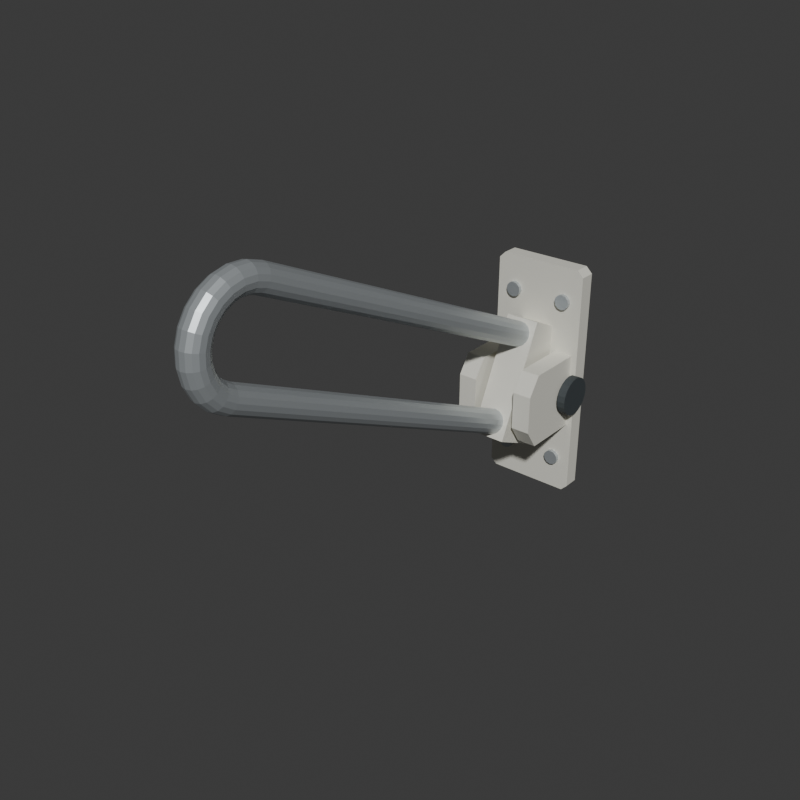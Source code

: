 # Source: source.blend  (saved by Blender 4.3.34; exported with 4.5.12 LTS)
import bpy
from mathutils import Matrix  # noqa: F401  (used for matrix-valued properties, if any)

bpy.ops.wm.read_factory_settings(use_empty=True)
scene = bpy.context.scene
scene.name = 'Scene'

# ---- collections
col_collection = bpy.data.collections.new('Collection'); scene.collection.children.link(col_collection)

# ---- materials (node trees are filled in below, after node groups)
mat_mountivory = bpy.data.materials.new('MountIvory')
mat_frame_silver = bpy.data.materials.new('Frame_Silver')
mat_pivotgraphite = bpy.data.materials.new('PivotGraphite')

# ---- material node trees
mat_mountivory.use_nodes = True; mat_mountivory.node_tree.nodes.clear()
_N = mat_mountivory.node_tree.nodes; _L = mat_mountivory.node_tree.links
n0 = _N.new('ShaderNodeBsdfPrincipled'); n0.name = 'Principled BSDF'; n0.location = (10, 300)
n0.inputs[0].default_value = (0.74, 0.73, 0.65, 1.0)
n0.inputs[2].default_value = 0.6
n1 = _N.new('ShaderNodeOutputMaterial'); n1.name = 'Material Output'; n1.location = (300, 300)
_L.new(n0.outputs[0], n1.inputs[0])
n1.is_active_output = True
mat_frame_silver.use_nodes = True; mat_frame_silver.node_tree.nodes.clear()
_N = mat_frame_silver.node_tree.nodes; _L = mat_frame_silver.node_tree.links
n0 = _N.new('ShaderNodeBsdfPrincipled'); n0.name = 'Principled BSDF'; n0.location = (10, 300)
n0.inputs[0].default_value = (0.53, 0.57, 0.59, 1.0)
n0.inputs[1].default_value = 0.6
n0.inputs[2].default_value = 0.4
n1 = _N.new('ShaderNodeOutputMaterial'); n1.name = 'Material Output'; n1.location = (300, 300)
_L.new(n0.outputs[0], n1.inputs[0])
n1.is_active_output = True
mat_pivotgraphite.use_nodes = True; mat_pivotgraphite.node_tree.nodes.clear()
_N = mat_pivotgraphite.node_tree.nodes; _L = mat_pivotgraphite.node_tree.links
n0 = _N.new('ShaderNodeBsdfPrincipled'); n0.name = 'Principled BSDF'; n0.location = (10, 300)
n0.inputs[0].default_value = (0.045, 0.055, 0.06, 1.0)
n0.inputs[2].default_value = 0.7
n1 = _N.new('ShaderNodeOutputMaterial'); n1.name = 'Material Output'; n1.location = (300, 300)
_L.new(n0.outputs[0], n1.inputs[0])
n1.is_active_output = True

# ---- world
world_world = bpy.data.worlds.new('World'); scene.world = world_world
world_world.use_nodes = True; world_world.node_tree.nodes.clear()
_N = world_world.node_tree.nodes; _L = world_world.node_tree.links
n0 = _N.new('ShaderNodeOutputWorld'); n0.name = 'World Output'; n0.location = (300, 300)
n1 = _N.new('ShaderNodeBackground'); n1.name = 'Background'; n1.location = (10, 300)
n1.inputs[0].default_value = (0.05088, 0.05088, 0.05088, 1.0)
_L.new(n1.outputs[0], n0.inputs[0])
n0.is_active_output = True
world_world.color = (0.05088, 0.05088, 0.05088)
world_world.sun_shadow_jitter_overblur = 0.0

# ---- meshes
me_wholewallanchorplatemesh = bpy.data.meshes.new('WholeWallAnchorPlateMesh')
me_wholewallanchorplatemesh.from_pydata([(-0.065, 0.3338, 0.0), (0.065, 0.3338, 0.0), (0.075, 0.3338, 0.01), (0.075, 0.3338, 0.37), (0.065, 0.3338, 0.38), (-0.065, 0.3338, 0.38), (-0.075, 0.3338, 0.37), (-0.075, 0.3338, 0.01), (-0.065, 0.3588, 0.0), (0.065, 0.3588, 0.0), (0.075, 0.3588, 0.01), (0.075, 0.3588, 0.37), (0.065, 0.3588, 0.38), (-0.065, 0.3588, 0.38), (-0.075, 0.3588, 0.37), (-0.075, 0.3588, 0.01)], [], [(7, 0, 1), (9, 8, 15), (7, 1, 2), (10, 9, 15), (7, 2, 3), (11, 10, 15), (7, 3, 4), (12, 11, 15), (7, 4, 5), (13, 12, 15), (5, 6, 7), (15, 14, 13), (0, 9, 1), (0, 8, 9), (1, 10, 2), (1, 9, 10), (2, 11, 3), (2, 10, 11), (3, 12, 4), (3, 11, 12), (4, 13, 5), (4, 12, 13), (5, 14, 6), (5, 13, 14), (6, 15, 7), (6, 14, 15), (7, 8, 0), (7, 15, 8)])
me_wholewallanchorplatemesh.materials.append(mat_mountivory)
me_wholewallanchorplatemesh.materials.append(mat_frame_silver)
me_wholewallanchorplatemesh.materials.append(mat_pivotgraphite)
me_wholewallanchorplatemesh.update()
me_fixedpivotcheek_1mesh = bpy.data.meshes.new('FixedPivotCheek-1Mesh')
me_fixedpivotcheek_1mesh.from_pydata([(-0.065, 0.3388, 0.12), (-0.065, 0.3388, 0.24), (-0.065, 0.2438, 0.24), (-0.065, 0.2238, 0.21), (-0.065, 0.2238, 0.15), (-0.065, 0.2438, 0.12), (-0.035, 0.3388, 0.12), (-0.035, 0.3388, 0.24), (-0.035, 0.2438, 0.24), (-0.035, 0.2238, 0.21), (-0.035, 0.2238, 0.15), (-0.035, 0.2438, 0.12)], [], [(5, 1, 0), (7, 11, 6), (5, 2, 1), (8, 11, 7), (5, 3, 2), (9, 11, 8), (3, 5, 4), (11, 9, 10), (0, 1, 7), (0, 7, 6), (1, 2, 8), (1, 8, 7), (2, 3, 9), (2, 9, 8), (3, 4, 10), (3, 10, 9), (4, 5, 11), (4, 11, 10), (5, 0, 6), (5, 6, 11)])
me_fixedpivotcheek_1mesh.materials.append(mat_mountivory)
me_fixedpivotcheek_1mesh.materials.append(mat_frame_silver)
me_fixedpivotcheek_1mesh.materials.append(mat_pivotgraphite)
me_fixedpivotcheek_1mesh.update()
me_fixedpivotcheek1mesh = bpy.data.meshes.new('FixedPivotCheek1Mesh')
me_fixedpivotcheek1mesh.from_pydata([(0.035, 0.3388, 0.12), (0.035, 0.3388, 0.24), (0.035, 0.2438, 0.24), (0.035, 0.2238, 0.21), (0.035, 0.2238, 0.15), (0.035, 0.2438, 0.12), (0.065, 0.3388, 0.12), (0.065, 0.3388, 0.24), (0.065, 0.2438, 0.24), (0.065, 0.2238, 0.21), (0.065, 0.2238, 0.15), (0.065, 0.2438, 0.12)], [], [(5, 1, 0), (7, 11, 6), (5, 2, 1), (8, 11, 7), (5, 3, 2), (9, 11, 8), (3, 5, 4), (11, 9, 10), (0, 1, 7), (0, 7, 6), (1, 2, 8), (1, 8, 7), (2, 3, 9), (2, 9, 8), (3, 4, 10), (3, 10, 9), (4, 5, 11), (4, 11, 10), (5, 0, 6), (5, 6, 11)])
me_fixedpivotcheek1mesh.materials.append(mat_mountivory)
me_fixedpivotcheek1mesh.materials.append(mat_frame_silver)
me_fixedpivotcheek1mesh.materials.append(mat_pivotgraphite)
me_fixedpivotcheek1mesh.update()
me_fixedraisedrootblockmesh = bpy.data.meshes.new('FixedRaisedRootBlockMesh')
me_fixedraisedrootblockmesh.from_pydata([(-0.027, 0.2112, 0.1277), (0.027, 0.2112, 0.1277), (-0.027, 0.2837, 0.0939), (0.027, 0.2837, 0.0939), (-0.027, 0.2915, 0.2999), (0.027, 0.2915, 0.2999), (-0.027, 0.364, 0.2661), (0.027, 0.364, 0.2661)], [], [(0, 2, 3), (0, 3, 1), (4, 5, 7), (4, 7, 6), (0, 1, 5), (0, 5, 4), (2, 6, 7), (2, 7, 3), (0, 4, 6), (0, 6, 2), (1, 3, 7), (1, 7, 5)])
me_fixedraisedrootblockmesh.materials.append(mat_mountivory)
me_fixedraisedrootblockmesh.materials.append(mat_frame_silver)
me_fixedraisedrootblockmesh.materials.append(mat_pivotgraphite)
me_fixedraisedrootblockmesh.update()
me_wholecontinuousreturngrabrailmesh = bpy.data.meshes.new('WholeContinuousReturnGrabRailMesh')
me_wholecontinuousreturngrabrailmesh.from_pydata([(0.0, 0.3166, 0.2827), (-0.007654, 0.3159, 0.2813), (-0.01414, 0.3141, 0.2774), (-0.01848, 0.3113, 0.2715), (-0.02, 0.3081, 0.2646), (-0.01848, 0.3049, 0.2576), (-0.01414, 0.3021, 0.2518), (-0.007654, 0.3003, 0.2478), (-2.449e-18, 0.2997, 0.2464), (0.007654, 0.3003, 0.2478), (0.01414, 0.3021, 0.2518), (0.01848, 0.3049, 0.2576), (0.02, 0.3081, 0.2646), (0.01848, 0.3113, 0.2715), (0.01414, 0.3141, 0.2774), (0.007654, 0.3159, 0.2813), (0.0, -0.2364, 0.5405), (-0.007654, -0.237, 0.5391), (-0.01414, -0.2388, 0.5352), (-0.01848, -0.2415, 0.5293), (-0.02, -0.2447, 0.5224), (-0.01848, -0.248, 0.5154), (-0.01414, -0.2507, 0.5095), (-0.007654, -0.2525, 0.5056), (-2.449e-18, -0.2531, 0.5042), (0.007654, -0.2525, 0.5056), (0.01414, -0.2507, 0.5095), (0.01848, -0.248, 0.5154), (0.02, -0.2447, 0.5224), (0.01848, -0.2415, 0.5293), (0.01414, -0.2388, 0.5352), (0.007654, -0.237, 0.5391), (0.0, -0.2587, 0.5476), (-0.007654, -0.259, 0.5461), (-0.01414, -0.2597, 0.5418), (-0.01848, -0.2608, 0.5354), (-0.02, -0.2622, 0.5279), (-0.01848, -0.2635, 0.5203), (-0.01414, -0.2646, 0.5139), (-0.007654, -0.2654, 0.5097), (-2.449e-18, -0.2656, 0.5082), (0.007654, -0.2654, 0.5097), (0.01414, -0.2646, 0.5139), (0.01848, -0.2635, 0.5203), (0.02, -0.2622, 0.5279), (0.01848, -0.2608, 0.5354), (0.01414, -0.2597, 0.5418), (0.007654, -0.259, 0.5461), (0.0, -0.2822, 0.5486), (-0.007654, -0.282, 0.5471), (-0.01414, -0.2817, 0.5428), (-0.01848, -0.2811, 0.5363), (-0.02, -0.2804, 0.5287), (-0.01848, -0.2798, 0.521), (-0.01414, -0.2792, 0.5146), (-0.007654, -0.2788, 0.5103), (-2.449e-18, -0.2787, 0.5087), (0.007654, -0.2788, 0.5103), (0.01414, -0.2792, 0.5146), (0.01848, -0.2798, 0.521), (0.02, -0.2804, 0.5287), (0.01848, -0.2811, 0.5363), (0.01414, -0.2817, 0.5428), (0.007654, -0.282, 0.5471), (0.0, -0.3051, 0.5435), (-0.007654, -0.3046, 0.5421), (-0.01414, -0.3031, 0.538), (-0.01848, -0.3009, 0.5319), (-0.02, -0.2983, 0.5247), (-0.01848, -0.2957, 0.5175), (-0.01414, -0.2934, 0.5114), (-0.007654, -0.2919, 0.5073), (-2.449e-18, -0.2914, 0.5059), (0.007654, -0.2919, 0.5073), (0.01414, -0.2934, 0.5114), (0.01848, -0.2957, 0.5175), (0.02, -0.2983, 0.5247), (0.01848, -0.3009, 0.5319), (0.01414, -0.3031, 0.538), (0.007654, -0.3046, 0.5421), (0.0, -0.3259, 0.5327), (-0.007654, -0.3251, 0.5314), (-0.01414, -0.3226, 0.5279), (-0.01848, -0.3189, 0.5225), (-0.02, -0.3145, 0.5163), (-0.01848, -0.3101, 0.51), (-0.01414, -0.3064, 0.5047), (-0.007654, -0.3039, 0.5011), (-2.449e-18, -0.303, 0.4999), (0.007654, -0.3039, 0.5011), (0.01414, -0.3064, 0.5047), (0.01848, -0.3101, 0.51), (0.02, -0.3145, 0.5163), (0.01848, -0.3189, 0.5225), (0.01414, -0.3226, 0.5279), (0.007654, -0.3251, 0.5314), (0.0, -0.3433, 0.5168), (-0.007654, -0.3421, 0.5158), (-0.01414, -0.3388, 0.513), (-0.01848, -0.3338, 0.5088), (-0.02, -0.328, 0.5039), (-0.01848, -0.3221, 0.499), (-0.01414, -0.3171, 0.4948), (-0.007654, -0.3138, 0.492), (-2.449e-18, -0.3126, 0.4911), (0.007654, -0.3138, 0.492), (0.01414, -0.3171, 0.4948), (0.01848, -0.3221, 0.499), (0.02, -0.328, 0.5039), (0.01848, -0.3338, 0.5088), (0.01414, -0.3388, 0.513), (0.007654, -0.3421, 0.5158), (0.0, -0.3559, 0.497), (-0.007654, -0.3545, 0.4963), (-0.01414, -0.3506, 0.4945), (-0.01848, -0.3447, 0.4917), (-0.02, -0.3378, 0.4885), (-0.01848, -0.3308, 0.4853), (-0.01414, -0.325, 0.4825), (-0.007654, -0.321, 0.4807), (-2.449e-18, -0.3196, 0.4801), (0.007654, -0.321, 0.4807), (0.01414, -0.325, 0.4825), (0.01848, -0.3308, 0.4853), (0.02, -0.3378, 0.4885), (0.01848, -0.3447, 0.4917), (0.01414, -0.3506, 0.4945), (0.007654, -0.3545, 0.4963), (0.0, -0.363, 0.4746), (-0.007654, -0.3615, 0.4743), (-0.01414, -0.3572, 0.4735), (-0.01848, -0.3508, 0.4724), (-0.02, -0.3433, 0.4711), (-0.01848, -0.3357, 0.4698), (-0.01414, -0.3293, 0.4686), (-0.007654, -0.3251, 0.4679), (-2.449e-18, -0.3236, 0.4676), (0.007654, -0.3251, 0.4679), (0.01414, -0.3293, 0.4686), (0.01848, -0.3357, 0.4698), (0.02, -0.3433, 0.4711), (0.01848, -0.3508, 0.4724), (0.01414, -0.3572, 0.4735), (0.007654, -0.3615, 0.4743), (0.0, -0.364, 0.4511), (-0.007654, -0.3625, 0.4512), (-0.01414, -0.3581, 0.4516), (-0.01848, -0.3517, 0.4522), (-0.02, -0.3441, 0.4528), (-0.01848, -0.3364, 0.4535), (-0.01414, -0.33, 0.4541), (-0.007654, -0.3257, 0.4544), (-2.449e-18, -0.3241, 0.4546), (0.007654, -0.3257, 0.4544), (0.01414, -0.33, 0.4541), (0.01848, -0.3364, 0.4535), (0.02, -0.3441, 0.4528), (0.01848, -0.3517, 0.4522), (0.01414, -0.3581, 0.4516), (0.007654, -0.3625, 0.4512), (0.0, -0.3589, 0.4281), (-0.007654, -0.3575, 0.4287), (-0.01414, -0.3534, 0.4301), (-0.01848, -0.3473, 0.4324), (-0.02, -0.3401, 0.435), (-0.01848, -0.3329, 0.4376), (-0.01414, -0.3268, 0.4398), (-0.007654, -0.3227, 0.4413), (-2.449e-18, -0.3213, 0.4418), (0.007654, -0.3227, 0.4413), (0.01414, -0.3268, 0.4398), (0.01848, -0.3329, 0.4376), (0.02, -0.3401, 0.435), (0.01848, -0.3473, 0.4324), (0.01414, -0.3534, 0.4301), (0.007654, -0.3575, 0.4287), (0.0, -0.3481, 0.4073), (-0.007654, -0.3468, 0.4082), (-0.01414, -0.3433, 0.4107), (-0.01848, -0.3379, 0.4144), (-0.02, -0.3317, 0.4188), (-0.01848, -0.3254, 0.4232), (-0.01414, -0.3201, 0.4269), (-0.007654, -0.3165, 0.4294), (-2.449e-18, -0.3153, 0.4302), (0.007654, -0.3165, 0.4294), (0.01414, -0.3201, 0.4269), (0.01848, -0.3254, 0.4232), (0.02, -0.3317, 0.4188), (0.01848, -0.3379, 0.4144), (0.01414, -0.3433, 0.4107), (0.007654, -0.3468, 0.4082), (0.0, -0.3322, 0.39), (-0.007654, -0.3312, 0.3912), (-0.01414, -0.3284, 0.3945), (-0.01848, -0.3242, 0.3994), (-0.02, -0.3193, 0.4053), (-0.01848, -0.3144, 0.4112), (-0.01414, -0.3102, 0.4161), (-0.007654, -0.3074, 0.4195), (-2.449e-18, -0.3065, 0.4206), (0.007654, -0.3074, 0.4195), (0.01414, -0.3102, 0.4161), (0.01848, -0.3144, 0.4112), (0.02, -0.3193, 0.4053), (0.01848, -0.3242, 0.3994), (0.01414, -0.3284, 0.3945), (0.007654, -0.3312, 0.3912), (0.0, -0.3124, 0.3774), (-0.007654, -0.3118, 0.3788), (-0.01414, -0.3099, 0.3827), (-0.01848, -0.3072, 0.3886), (-0.02, -0.3039, 0.3955), (-0.01848, -0.3006, 0.4024), (-0.01414, -0.2979, 0.4083), (-0.007654, -0.296, 0.4122), (-2.449e-18, -0.2954, 0.4136), (0.007654, -0.296, 0.4122), (0.01414, -0.2979, 0.4083), (0.01848, -0.3006, 0.4024), (0.02, -0.3039, 0.3955), (0.01848, -0.3072, 0.3886), (0.01414, -0.3099, 0.3827), (0.007654, -0.3118, 0.3788), (0.0, 0.2405, 0.1196), (-0.007654, 0.2411, 0.1209), (-0.01414, 0.243, 0.1249), (-0.01848, 0.2457, 0.1308), (-0.02, 0.2489, 0.1377), (-0.01848, 0.2522, 0.1446), (-0.01414, 0.2549, 0.1505), (-0.007654, 0.2567, 0.1544), (-2.449e-18, 0.2574, 0.1558), (0.007654, 0.2567, 0.1544), (0.01414, 0.2549, 0.1505), (0.01848, 0.2522, 0.1446), (0.02, 0.2489, 0.1377), (0.01848, 0.2457, 0.1308), (0.01414, 0.243, 0.1249), (0.007654, 0.2411, 0.1209), (0.0, 0.3081, 0.2646), (0.0, 0.2489, 0.1377)], [], [(0, 1, 17), (0, 17, 16), (1, 2, 18), (1, 18, 17), (2, 3, 19), (2, 19, 18), (3, 4, 20), (3, 20, 19), (4, 5, 21), (4, 21, 20), (5, 6, 22), (5, 22, 21), (6, 7, 23), (6, 23, 22), (7, 8, 24), (7, 24, 23), (8, 9, 25), (8, 25, 24), (9, 10, 26), (9, 26, 25), (10, 11, 27), (10, 27, 26), (11, 12, 28), (11, 28, 27), (12, 13, 29), (12, 29, 28), (13, 14, 30), (13, 30, 29), (14, 15, 31), (14, 31, 30), (15, 0, 16), (15, 16, 31), (16, 17, 33), (16, 33, 32), (17, 18, 34), (17, 34, 33), (18, 19, 35), (18, 35, 34), (19, 20, 36), (19, 36, 35), (20, 21, 37), (20, 37, 36), (21, 22, 38), (21, 38, 37), (22, 23, 39), (22, 39, 38), (23, 24, 40), (23, 40, 39), (24, 25, 41), (24, 41, 40), (25, 26, 42), (25, 42, 41), (26, 27, 43), (26, 43, 42), (27, 28, 44), (27, 44, 43), (28, 29, 45), (28, 45, 44), (29, 30, 46), (29, 46, 45), (30, 31, 47), (30, 47, 46), (31, 16, 32), (31, 32, 47), (32, 33, 49), (32, 49, 48), (33, 34, 50), (33, 50, 49), (34, 35, 51), (34, 51, 50), (35, 36, 52), (35, 52, 51), (36, 37, 53), (36, 53, 52), (37, 38, 54), (37, 54, 53), (38, 39, 55), (38, 55, 54), (39, 40, 56), (39, 56, 55), (40, 41, 57), (40, 57, 56), (41, 42, 58), (41, 58, 57), (42, 43, 59), (42, 59, 58), (43, 44, 60), (43, 60, 59), (44, 45, 61), (44, 61, 60), (45, 46, 62), (45, 62, 61), (46, 47, 63), (46, 63, 62), (47, 32, 48), (47, 48, 63), (48, 49, 65), (48, 65, 64), (49, 50, 66), (49, 66, 65), (50, 51, 67), (50, 67, 66), (51, 52, 68), (51, 68, 67), (52, 53, 69), (52, 69, 68), (53, 54, 70), (53, 70, 69), (54, 55, 71), (54, 71, 70), (55, 56, 72), (55, 72, 71), (56, 57, 73), (56, 73, 72), (57, 58, 74), (57, 74, 73), (58, 59, 75), (58, 75, 74), (59, 60, 76), (59, 76, 75), (60, 61, 77), (60, 77, 76), (61, 62, 78), (61, 78, 77), (62, 63, 79), (62, 79, 78), (63, 48, 64), (63, 64, 79), (64, 65, 81), (64, 81, 80), (65, 66, 82), (65, 82, 81), (66, 67, 83), (66, 83, 82), (67, 68, 84), (67, 84, 83), (68, 69, 85), (68, 85, 84), (69, 70, 86), (69, 86, 85), (70, 71, 87), (70, 87, 86), (71, 72, 88), (71, 88, 87), (72, 73, 89), (72, 89, 88), (73, 74, 90), (73, 90, 89), (74, 75, 91), (74, 91, 90), (75, 76, 92), (75, 92, 91), (76, 77, 93), (76, 93, 92), (77, 78, 94), (77, 94, 93), (78, 79, 95), (78, 95, 94), (79, 64, 80), (79, 80, 95), (80, 81, 97), (80, 97, 96), (81, 82, 98), (81, 98, 97), (82, 83, 99), (82, 99, 98), (83, 84, 100), (83, 100, 99), (84, 85, 101), (84, 101, 100), (85, 86, 102), (85, 102, 101), (86, 87, 103), (86, 103, 102), (87, 88, 104), (87, 104, 103), (88, 89, 105), (88, 105, 104), (89, 90, 106), (89, 106, 105), (90, 91, 107), (90, 107, 106), (91, 92, 108), (91, 108, 107), (92, 93, 109), (92, 109, 108), (93, 94, 110), (93, 110, 109), (94, 95, 111), (94, 111, 110), (95, 80, 96), (95, 96, 111), (96, 97, 113), (96, 113, 112), (97, 98, 114), (97, 114, 113), (98, 99, 115), (98, 115, 114), (99, 100, 116), (99, 116, 115), (100, 101, 117), (100, 117, 116), (101, 102, 118), (101, 118, 117), (102, 103, 119), (102, 119, 118), (103, 104, 120), (103, 120, 119), (104, 105, 121), (104, 121, 120), (105, 106, 122), (105, 122, 121), (106, 107, 123), (106, 123, 122), (107, 108, 124), (107, 124, 123), (108, 109, 125), (108, 125, 124), (109, 110, 126), (109, 126, 125), (110, 111, 127), (110, 127, 126), (111, 96, 112), (111, 112, 127), (112, 113, 129), (112, 129, 128), (113, 114, 130), (113, 130, 129), (114, 115, 131), (114, 131, 130), (115, 116, 132), (115, 132, 131), (116, 117, 133), (116, 133, 132), (117, 118, 134), (117, 134, 133), (118, 119, 135), (118, 135, 134), (119, 120, 136), (119, 136, 135), (120, 121, 137), (120, 137, 136), (121, 122, 138), (121, 138, 137), (122, 123, 139), (122, 139, 138), (123, 124, 140), (123, 140, 139), (124, 125, 141), (124, 141, 140), (125, 126, 142), (125, 142, 141), (126, 127, 143), (126, 143, 142), (127, 112, 128), (127, 128, 143), (128, 129, 145), (128, 145, 144), (129, 130, 146), (129, 146, 145), (130, 131, 147), (130, 147, 146), (131, 132, 148), (131, 148, 147), (132, 133, 149), (132, 149, 148), (133, 134, 150), (133, 150, 149), (134, 135, 151), (134, 151, 150), (135, 136, 152), (135, 152, 151), (136, 137, 153), (136, 153, 152), (137, 138, 154), (137, 154, 153), (138, 139, 155), (138, 155, 154), (139, 140, 156), (139, 156, 155), (140, 141, 157), (140, 157, 156), (141, 142, 158), (141, 158, 157), (142, 143, 159), (142, 159, 158), (143, 128, 144), (143, 144, 159), (144, 145, 161), (144, 161, 160), (145, 146, 162), (145, 162, 161), (146, 147, 163), (146, 163, 162), (147, 148, 164), (147, 164, 163), (148, 149, 165), (148, 165, 164), (149, 150, 166), (149, 166, 165), (150, 151, 167), (150, 167, 166), (151, 152, 168), (151, 168, 167), (152, 153, 169), (152, 169, 168), (153, 154, 170), (153, 170, 169), (154, 155, 171), (154, 171, 170), (155, 156, 172), (155, 172, 171), (156, 157, 173), (156, 173, 172), (157, 158, 174), (157, 174, 173), (158, 159, 175), (158, 175, 174), (159, 144, 160), (159, 160, 175), (160, 161, 177), (160, 177, 176), (161, 162, 178), (161, 178, 177), (162, 163, 179), (162, 179, 178), (163, 164, 180), (163, 180, 179), (164, 165, 181), (164, 181, 180), (165, 166, 182), (165, 182, 181), (166, 167, 183), (166, 183, 182), (167, 168, 184), (167, 184, 183), (168, 169, 185), (168, 185, 184), (169, 170, 186), (169, 186, 185), (170, 171, 187), (170, 187, 186), (171, 172, 188), (171, 188, 187), (172, 173, 189), (172, 189, 188), (173, 174, 190), (173, 190, 189), (174, 175, 191), (174, 191, 190), (175, 160, 176), (175, 176, 191), (176, 177, 193), (176, 193, 192), (177, 178, 194), (177, 194, 193), (178, 179, 195), (178, 195, 194), (179, 180, 196), (179, 196, 195), (180, 181, 197), (180, 197, 196), (181, 182, 198), (181, 198, 197), (182, 183, 199), (182, 199, 198), (183, 184, 200), (183, 200, 199), (184, 185, 201), (184, 201, 200), (185, 186, 202), (185, 202, 201), (186, 187, 203), (186, 203, 202), (187, 188, 204), (187, 204, 203), (188, 189, 205), (188, 205, 204), (189, 190, 206), (189, 206, 205), (190, 191, 207), (190, 207, 206), (191, 176, 192), (191, 192, 207), (192, 193, 209), (192, 209, 208), (193, 194, 210), (193, 210, 209), (194, 195, 211), (194, 211, 210), (195, 196, 212), (195, 212, 211), (196, 197, 213), (196, 213, 212), (197, 198, 214), (197, 214, 213), (198, 199, 215), (198, 215, 214), (199, 200, 216), (199, 216, 215), (200, 201, 217), (200, 217, 216), (201, 202, 218), (201, 218, 217), (202, 203, 219), (202, 219, 218), (203, 204, 220), (203, 220, 219), (204, 205, 221), (204, 221, 220), (205, 206, 222), (205, 222, 221), (206, 207, 223), (206, 223, 222), (207, 192, 208), (207, 208, 223), (208, 209, 225), (208, 225, 224), (209, 210, 226), (209, 226, 225), (210, 211, 227), (210, 227, 226), (211, 212, 228), (211, 228, 227), (212, 213, 229), (212, 229, 228), (213, 214, 230), (213, 230, 229), (214, 215, 231), (214, 231, 230), (215, 216, 232), (215, 232, 231), (216, 217, 233), (216, 233, 232), (217, 218, 234), (217, 234, 233), (218, 219, 235), (218, 235, 234), (219, 220, 236), (219, 236, 235), (220, 221, 237), (220, 237, 236), (221, 222, 238), (221, 238, 237), (222, 223, 239), (222, 239, 238), (223, 208, 224), (223, 224, 239), (240, 1, 0), (240, 2, 1), (240, 3, 2), (240, 4, 3), (240, 5, 4), (240, 6, 5), (240, 7, 6), (240, 8, 7), (240, 9, 8), (240, 10, 9), (240, 11, 10), (240, 12, 11), (240, 13, 12), (240, 14, 13), (240, 15, 14), (240, 0, 15), (241, 224, 225), (241, 225, 226), (241, 226, 227), (241, 227, 228), (241, 228, 229), (241, 229, 230), (241, 230, 231), (241, 231, 232), (241, 232, 233), (241, 233, 234), (241, 234, 235), (241, 235, 236), (241, 236, 237), (241, 237, 238), (241, 238, 239), (241, 239, 224)])
me_wholecontinuousreturngrabrailmesh.polygons.foreach_set('material_index', [1, 1, 1, 1, 1, 1, 1, 1, 1, 1, 1, 1, 1, 1, 1, 1, 1, 1, 1, 1, 1, 1, 1, 1, 1, 1, 1, 1, 1, 1, 1, 1, 1, 1, 1, 1, 1, 1, 1, 1, 1, 1, 1, 1, 1, 1, 1, 1, 1, 1, 1, 1, 1, 1, 1, 1, 1, 1, 1, 1, 1, 1, 1, 1, 1, 1, 1, 1, 1, 1, 1, 1, 1, 1, 1, 1, 1, 1, 1, 1, 1, 1, 1, 1, 1, 1, 1, 1, 1, 1, 1, 1, 1, 1, 1, 1, 1, 1, 1, 1, 1, 1, 1, 1, 1, 1, 1, 1, 1, 1, 1, 1, 1, 1, 1, 1, 1, 1, 1, 1, 1, 1, 1, 1, 1, 1, 1, 1, 1, 1, 1, 1, 1, 1, 1, 1, 1, 1, 1, 1, 1, 1, 1, 1, 1, 1, 1, 1, 1, 1, 1, 1, 1, 1, 1, 1, 1, 1, 1, 1, 1, 1, 1, 1, 1, 1, 1, 1, 1, 1, 1, 1, 1, 1, 1, 1, 1, 1, 1, 1, 1, 1, 1, 1, 1, 1, 1, 1, 1, 1, 1, 1, 1, 1, 1, 1, 1, 1, 1, 1, 1, 1, 1, 1, 1, 1, 1, 1, 1, 1, 1, 1, 1, 1, 1, 1, 1, 1, 1, 1, 1, 1, 1, 1, 1, 1, 1, 1, 1, 1, 1, 1, 1, 1, 1, 1, 1, 1, 1, 1, 1, 1, 1, 1, 1, 1, 1, 1, 1, 1, 1, 1, 1, 1, 1, 1, 1, 1, 1, 1, 1, 1, 1, 1, 1, 1, 1, 1, 1, 1, 1, 1, 1, 1, 1, 1, 1, 1, 1, 1, 1, 1, 1, 1, 1, 1, 1, 1, 1, 1, 1, 1, 1, 1, 1, 1, 1, 1, 1, 1, 1, 1, 1, 1, 1, 1, 1, 1, 1, 1, 1, 1, 1, 1, 1, 1, 1, 1, 1, 1, 1, 1, 1, 1, 1, 1, 1, 1, 1, 1, 1, 1, 1, 1, 1, 1, 1, 1, 1, 1, 1, 1, 1, 1, 1, 1, 1, 1, 1, 1, 1, 1, 1, 1, 1, 1, 1, 1, 1, 1, 1, 1, 1, 1, 1, 1, 1, 1, 1, 1, 1, 1, 1, 1, 1, 1, 1, 1, 1, 1, 1, 1, 1, 1, 1, 1, 1, 1, 1, 1, 1, 1, 1, 1, 1, 1, 1, 1, 1, 1, 1, 1, 1, 1, 1, 1, 1, 1, 1, 1, 1, 1, 1, 1, 1, 1, 1, 1, 1, 1, 1, 1, 1, 1, 1, 1, 1, 1, 1, 1, 1, 1, 1, 1, 1, 1, 1, 1, 1, 1, 1, 1, 1, 1, 1, 1, 1, 1, 1, 1, 1, 1, 1, 1, 1, 1, 1, 1, 1, 1, 1, 1, 1, 1, 1, 1, 1, 1, 1, 1, 1, 1, 1, 1, 1, 1, 1, 1, 1, 1])
me_wholecontinuousreturngrabrailmesh.materials.append(mat_mountivory)
me_wholecontinuousreturngrabrailmesh.materials.append(mat_frame_silver)
me_wholecontinuousreturngrabrailmesh.materials.append(mat_pivotgraphite)
me_wholecontinuousreturngrabrailmesh.update()
me_fixedcrosswisepivotpinmesh = bpy.data.meshes.new('FixedCrosswisePivotPinMesh')
me_fixedcrosswisepivotpinmesh.from_pydata([(-0.079, 0.3238, 0.202), (-0.079, 0.317, 0.2009), (-0.079, 0.3109, 0.1978), (-0.079, 0.306, 0.1929), (-0.079, 0.3029, 0.1868), (-0.079, 0.3018, 0.18), (-0.079, 0.3029, 0.1732), (-0.079, 0.306, 0.1671), (-0.079, 0.3109, 0.1622), (-0.079, 0.317, 0.1591), (-0.079, 0.3238, 0.158), (-0.079, 0.3306, 0.1591), (-0.079, 0.3368, 0.1622), (-0.079, 0.3416, 0.1671), (-0.079, 0.3448, 0.1732), (-0.079, 0.3458, 0.18), (-0.079, 0.3448, 0.1868), (-0.079, 0.3416, 0.1929), (-0.079, 0.3368, 0.1978), (-0.079, 0.3306, 0.2009), (0.079, 0.3238, 0.202), (0.079, 0.317, 0.2009), (0.079, 0.3109, 0.1978), (0.079, 0.306, 0.1929), (0.079, 0.3029, 0.1868), (0.079, 0.3018, 0.18), (0.079, 0.3029, 0.1732), (0.079, 0.306, 0.1671), (0.079, 0.3109, 0.1622), (0.079, 0.317, 0.1591), (0.079, 0.3238, 0.158), (0.079, 0.3306, 0.1591), (0.079, 0.3368, 0.1622), (0.079, 0.3416, 0.1671), (0.079, 0.3448, 0.1732), (0.079, 0.3458, 0.18), (0.079, 0.3448, 0.1868), (0.079, 0.3416, 0.1929), (0.079, 0.3368, 0.1978), (0.079, 0.3306, 0.2009), (-0.079, 0.3238, 0.18), (0.079, 0.3238, 0.18)], [], [(0, 1, 21), (0, 21, 20), (1, 2, 22), (1, 22, 21), (2, 3, 23), (2, 23, 22), (3, 4, 24), (3, 24, 23), (4, 5, 25), (4, 25, 24), (5, 6, 26), (5, 26, 25), (6, 7, 27), (6, 27, 26), (7, 8, 28), (7, 28, 27), (8, 9, 29), (8, 29, 28), (9, 10, 30), (9, 30, 29), (10, 11, 31), (10, 31, 30), (11, 12, 32), (11, 32, 31), (12, 13, 33), (12, 33, 32), (13, 14, 34), (13, 34, 33), (14, 15, 35), (14, 35, 34), (15, 16, 36), (15, 36, 35), (16, 17, 37), (16, 37, 36), (17, 18, 38), (17, 38, 37), (18, 19, 39), (18, 39, 38), (19, 0, 20), (19, 20, 39), (40, 1, 0), (40, 2, 1), (40, 3, 2), (40, 4, 3), (40, 5, 4), (40, 6, 5), (40, 7, 6), (40, 8, 7), (40, 9, 8), (40, 10, 9), (40, 11, 10), (40, 12, 11), (40, 13, 12), (40, 14, 13), (40, 15, 14), (40, 16, 15), (40, 17, 16), (40, 18, 17), (40, 19, 18), (40, 0, 19), (41, 20, 21), (41, 21, 22), (41, 22, 23), (41, 23, 24), (41, 24, 25), (41, 25, 26), (41, 26, 27), (41, 27, 28), (41, 28, 29), (41, 29, 30), (41, 30, 31), (41, 31, 32), (41, 32, 33), (41, 33, 34), (41, 34, 35), (41, 35, 36), (41, 36, 37), (41, 37, 38), (41, 38, 39), (41, 39, 20)])
me_fixedcrosswisepivotpinmesh.polygons.foreach_set('material_index', [2, 2, 2, 2, 2, 2, 2, 2, 2, 2, 2, 2, 2, 2, 2, 2, 2, 2, 2, 2, 2, 2, 2, 2, 2, 2, 2, 2, 2, 2, 2, 2, 2, 2, 2, 2, 2, 2, 2, 2, 2, 2, 2, 2, 2, 2, 2, 2, 2, 2, 2, 2, 2, 2, 2, 2, 2, 2, 2, 2, 2, 2, 2, 2, 2, 2, 2, 2, 2, 2, 2, 2, 2, 2, 2, 2, 2, 2, 2, 2])
me_fixedcrosswisepivotpinmesh.materials.append(mat_mountivory)
me_fixedcrosswisepivotpinmesh.materials.append(mat_frame_silver)
me_fixedcrosswisepivotpinmesh.materials.append(mat_pivotgraphite)
me_fixedcrosswisepivotpinmesh.update()
me_opaquepivotend_1mesh = bpy.data.meshes.new('OpaquePivotEnd-1Mesh')
me_opaquepivotend_1mesh.from_pydata([(-0.07, 0.3238, 0.149), (-0.07, 0.3143, 0.1505), (-0.07, 0.3056, 0.1549), (-0.07, 0.2988, 0.1618), (-0.07, 0.2944, 0.1704), (-0.07, 0.2928, 0.18), (-0.07, 0.2944, 0.1896), (-0.07, 0.2988, 0.1982), (-0.07, 0.3056, 0.2051), (-0.07, 0.3143, 0.2095), (-0.07, 0.3238, 0.211), (-0.07, 0.3334, 0.2095), (-0.07, 0.3421, 0.2051), (-0.07, 0.3489, 0.1982), (-0.07, 0.3533, 0.1896), (-0.07, 0.3548, 0.18), (-0.07, 0.3533, 0.1704), (-0.07, 0.3489, 0.1618), (-0.07, 0.3421, 0.1549), (-0.07, 0.3334, 0.1505), (-0.083, 0.3238, 0.149), (-0.083, 0.3143, 0.1505), (-0.083, 0.3056, 0.1549), (-0.083, 0.2988, 0.1618), (-0.083, 0.2944, 0.1704), (-0.083, 0.2928, 0.18), (-0.083, 0.2944, 0.1896), (-0.083, 0.2988, 0.1982), (-0.083, 0.3056, 0.2051), (-0.083, 0.3143, 0.2095), (-0.083, 0.3238, 0.211), (-0.083, 0.3334, 0.2095), (-0.083, 0.3421, 0.2051), (-0.083, 0.3489, 0.1982), (-0.083, 0.3533, 0.1896), (-0.083, 0.3548, 0.18), (-0.083, 0.3533, 0.1704), (-0.083, 0.3489, 0.1618), (-0.083, 0.3421, 0.1549), (-0.083, 0.3334, 0.1505), (-0.07, 0.3238, 0.18), (-0.083, 0.3238, 0.18)], [], [(0, 1, 21), (0, 21, 20), (1, 2, 22), (1, 22, 21), (2, 3, 23), (2, 23, 22), (3, 4, 24), (3, 24, 23), (4, 5, 25), (4, 25, 24), (5, 6, 26), (5, 26, 25), (6, 7, 27), (6, 27, 26), (7, 8, 28), (7, 28, 27), (8, 9, 29), (8, 29, 28), (9, 10, 30), (9, 30, 29), (10, 11, 31), (10, 31, 30), (11, 12, 32), (11, 32, 31), (12, 13, 33), (12, 33, 32), (13, 14, 34), (13, 34, 33), (14, 15, 35), (14, 35, 34), (15, 16, 36), (15, 36, 35), (16, 17, 37), (16, 37, 36), (17, 18, 38), (17, 38, 37), (18, 19, 39), (18, 39, 38), (19, 0, 20), (19, 20, 39), (40, 1, 0), (40, 2, 1), (40, 3, 2), (40, 4, 3), (40, 5, 4), (40, 6, 5), (40, 7, 6), (40, 8, 7), (40, 9, 8), (40, 10, 9), (40, 11, 10), (40, 12, 11), (40, 13, 12), (40, 14, 13), (40, 15, 14), (40, 16, 15), (40, 17, 16), (40, 18, 17), (40, 19, 18), (40, 0, 19), (41, 20, 21), (41, 21, 22), (41, 22, 23), (41, 23, 24), (41, 24, 25), (41, 25, 26), (41, 26, 27), (41, 27, 28), (41, 28, 29), (41, 29, 30), (41, 30, 31), (41, 31, 32), (41, 32, 33), (41, 33, 34), (41, 34, 35), (41, 35, 36), (41, 36, 37), (41, 37, 38), (41, 38, 39), (41, 39, 20)])
me_opaquepivotend_1mesh.polygons.foreach_set('material_index', [2, 2, 2, 2, 2, 2, 2, 2, 2, 2, 2, 2, 2, 2, 2, 2, 2, 2, 2, 2, 2, 2, 2, 2, 2, 2, 2, 2, 2, 2, 2, 2, 2, 2, 2, 2, 2, 2, 2, 2, 2, 2, 2, 2, 2, 2, 2, 2, 2, 2, 2, 2, 2, 2, 2, 2, 2, 2, 2, 2, 2, 2, 2, 2, 2, 2, 2, 2, 2, 2, 2, 2, 2, 2, 2, 2, 2, 2, 2, 2])
me_opaquepivotend_1mesh.materials.append(mat_mountivory)
me_opaquepivotend_1mesh.materials.append(mat_frame_silver)
me_opaquepivotend_1mesh.materials.append(mat_pivotgraphite)
me_opaquepivotend_1mesh.update()
me_opaquewallfastener_10_055mesh = bpy.data.meshes.new('OpaqueWallFastener-10.055Mesh')
me_opaquewallfastener_10_055mesh.from_pydata([(-0.044, 0.3278, 0.043), (-0.05, 0.3278, 0.04461), (-0.05439, 0.3278, 0.049), (-0.056, 0.3278, 0.055), (-0.05439, 0.3278, 0.061), (-0.05, 0.3278, 0.06539), (-0.044, 0.3278, 0.067), (-0.038, 0.3278, 0.06539), (-0.03361, 0.3278, 0.061), (-0.032, 0.3278, 0.055), (-0.03361, 0.3278, 0.049), (-0.038, 0.3278, 0.04461), (-0.044, 0.3388, 0.043), (-0.05, 0.3388, 0.04461), (-0.05439, 0.3388, 0.049), (-0.056, 0.3388, 0.055), (-0.05439, 0.3388, 0.061), (-0.05, 0.3388, 0.06539), (-0.044, 0.3388, 0.067), (-0.038, 0.3388, 0.06539), (-0.03361, 0.3388, 0.061), (-0.032, 0.3388, 0.055), (-0.03361, 0.3388, 0.049), (-0.038, 0.3388, 0.04461), (-0.044, 0.3278, 0.055), (-0.044, 0.3388, 0.055)], [], [(0, 1, 13), (0, 13, 12), (1, 2, 14), (1, 14, 13), (2, 3, 15), (2, 15, 14), (3, 4, 16), (3, 16, 15), (4, 5, 17), (4, 17, 16), (5, 6, 18), (5, 18, 17), (6, 7, 19), (6, 19, 18), (7, 8, 20), (7, 20, 19), (8, 9, 21), (8, 21, 20), (9, 10, 22), (9, 22, 21), (10, 11, 23), (10, 23, 22), (11, 0, 12), (11, 12, 23), (24, 1, 0), (24, 2, 1), (24, 3, 2), (24, 4, 3), (24, 5, 4), (24, 6, 5), (24, 7, 6), (24, 8, 7), (24, 9, 8), (24, 10, 9), (24, 11, 10), (24, 0, 11), (25, 12, 13), (25, 13, 14), (25, 14, 15), (25, 15, 16), (25, 16, 17), (25, 17, 18), (25, 18, 19), (25, 19, 20), (25, 20, 21), (25, 21, 22), (25, 22, 23), (25, 23, 12)])
me_opaquewallfastener_10_055mesh.polygons.foreach_set('material_index', [1, 1, 1, 1, 1, 1, 1, 1, 1, 1, 1, 1, 1, 1, 1, 1, 1, 1, 1, 1, 1, 1, 1, 1, 1, 1, 1, 1, 1, 1, 1, 1, 1, 1, 1, 1, 1, 1, 1, 1, 1, 1, 1, 1, 1, 1, 1, 1])
me_opaquewallfastener_10_055mesh.materials.append(mat_mountivory)
me_opaquewallfastener_10_055mesh.materials.append(mat_frame_silver)
me_opaquewallfastener_10_055mesh.materials.append(mat_pivotgraphite)
me_opaquewallfastener_10_055mesh.update()
me_opaquewallfastener_10_325mesh = bpy.data.meshes.new('OpaqueWallFastener-10.325Mesh')
me_opaquewallfastener_10_325mesh.from_pydata([(-0.044, 0.3278, 0.313), (-0.05, 0.3278, 0.3146), (-0.05439, 0.3278, 0.319), (-0.056, 0.3278, 0.325), (-0.05439, 0.3278, 0.331), (-0.05, 0.3278, 0.3354), (-0.044, 0.3278, 0.337), (-0.038, 0.3278, 0.3354), (-0.03361, 0.3278, 0.331), (-0.032, 0.3278, 0.325), (-0.03361, 0.3278, 0.319), (-0.038, 0.3278, 0.3146), (-0.044, 0.3388, 0.313), (-0.05, 0.3388, 0.3146), (-0.05439, 0.3388, 0.319), (-0.056, 0.3388, 0.325), (-0.05439, 0.3388, 0.331), (-0.05, 0.3388, 0.3354), (-0.044, 0.3388, 0.337), (-0.038, 0.3388, 0.3354), (-0.03361, 0.3388, 0.331), (-0.032, 0.3388, 0.325), (-0.03361, 0.3388, 0.319), (-0.038, 0.3388, 0.3146), (-0.044, 0.3278, 0.325), (-0.044, 0.3388, 0.325)], [], [(0, 1, 13), (0, 13, 12), (1, 2, 14), (1, 14, 13), (2, 3, 15), (2, 15, 14), (3, 4, 16), (3, 16, 15), (4, 5, 17), (4, 17, 16), (5, 6, 18), (5, 18, 17), (6, 7, 19), (6, 19, 18), (7, 8, 20), (7, 20, 19), (8, 9, 21), (8, 21, 20), (9, 10, 22), (9, 22, 21), (10, 11, 23), (10, 23, 22), (11, 0, 12), (11, 12, 23), (24, 1, 0), (24, 2, 1), (24, 3, 2), (24, 4, 3), (24, 5, 4), (24, 6, 5), (24, 7, 6), (24, 8, 7), (24, 9, 8), (24, 10, 9), (24, 11, 10), (24, 0, 11), (25, 12, 13), (25, 13, 14), (25, 14, 15), (25, 15, 16), (25, 16, 17), (25, 17, 18), (25, 18, 19), (25, 19, 20), (25, 20, 21), (25, 21, 22), (25, 22, 23), (25, 23, 12)])
me_opaquewallfastener_10_325mesh.polygons.foreach_set('material_index', [1, 1, 1, 1, 1, 1, 1, 1, 1, 1, 1, 1, 1, 1, 1, 1, 1, 1, 1, 1, 1, 1, 1, 1, 1, 1, 1, 1, 1, 1, 1, 1, 1, 1, 1, 1, 1, 1, 1, 1, 1, 1, 1, 1, 1, 1, 1, 1])
me_opaquewallfastener_10_325mesh.materials.append(mat_mountivory)
me_opaquewallfastener_10_325mesh.materials.append(mat_frame_silver)
me_opaquewallfastener_10_325mesh.materials.append(mat_pivotgraphite)
me_opaquewallfastener_10_325mesh.update()
me_opaquepivotend1mesh = bpy.data.meshes.new('OpaquePivotEnd1Mesh')
me_opaquepivotend1mesh.from_pydata([(0.07, 0.3238, 0.211), (0.07, 0.3143, 0.2095), (0.07, 0.3056, 0.2051), (0.07, 0.2988, 0.1982), (0.07, 0.2944, 0.1896), (0.07, 0.2928, 0.18), (0.07, 0.2944, 0.1704), (0.07, 0.2988, 0.1618), (0.07, 0.3056, 0.1549), (0.07, 0.3143, 0.1505), (0.07, 0.3238, 0.149), (0.07, 0.3334, 0.1505), (0.07, 0.3421, 0.1549), (0.07, 0.3489, 0.1618), (0.07, 0.3533, 0.1704), (0.07, 0.3548, 0.18), (0.07, 0.3533, 0.1896), (0.07, 0.3489, 0.1982), (0.07, 0.3421, 0.2051), (0.07, 0.3334, 0.2095), (0.083, 0.3238, 0.211), (0.083, 0.3143, 0.2095), (0.083, 0.3056, 0.2051), (0.083, 0.2988, 0.1982), (0.083, 0.2944, 0.1896), (0.083, 0.2928, 0.18), (0.083, 0.2944, 0.1704), (0.083, 0.2988, 0.1618), (0.083, 0.3056, 0.1549), (0.083, 0.3143, 0.1505), (0.083, 0.3238, 0.149), (0.083, 0.3334, 0.1505), (0.083, 0.3421, 0.1549), (0.083, 0.3489, 0.1618), (0.083, 0.3533, 0.1704), (0.083, 0.3548, 0.18), (0.083, 0.3533, 0.1896), (0.083, 0.3489, 0.1982), (0.083, 0.3421, 0.2051), (0.083, 0.3334, 0.2095), (0.07, 0.3238, 0.18), (0.083, 0.3238, 0.18)], [], [(0, 1, 21), (0, 21, 20), (1, 2, 22), (1, 22, 21), (2, 3, 23), (2, 23, 22), (3, 4, 24), (3, 24, 23), (4, 5, 25), (4, 25, 24), (5, 6, 26), (5, 26, 25), (6, 7, 27), (6, 27, 26), (7, 8, 28), (7, 28, 27), (8, 9, 29), (8, 29, 28), (9, 10, 30), (9, 30, 29), (10, 11, 31), (10, 31, 30), (11, 12, 32), (11, 32, 31), (12, 13, 33), (12, 33, 32), (13, 14, 34), (13, 34, 33), (14, 15, 35), (14, 35, 34), (15, 16, 36), (15, 36, 35), (16, 17, 37), (16, 37, 36), (17, 18, 38), (17, 38, 37), (18, 19, 39), (18, 39, 38), (19, 0, 20), (19, 20, 39), (40, 1, 0), (40, 2, 1), (40, 3, 2), (40, 4, 3), (40, 5, 4), (40, 6, 5), (40, 7, 6), (40, 8, 7), (40, 9, 8), (40, 10, 9), (40, 11, 10), (40, 12, 11), (40, 13, 12), (40, 14, 13), (40, 15, 14), (40, 16, 15), (40, 17, 16), (40, 18, 17), (40, 19, 18), (40, 0, 19), (41, 20, 21), (41, 21, 22), (41, 22, 23), (41, 23, 24), (41, 24, 25), (41, 25, 26), (41, 26, 27), (41, 27, 28), (41, 28, 29), (41, 29, 30), (41, 30, 31), (41, 31, 32), (41, 32, 33), (41, 33, 34), (41, 34, 35), (41, 35, 36), (41, 36, 37), (41, 37, 38), (41, 38, 39), (41, 39, 20)])
me_opaquepivotend1mesh.polygons.foreach_set('material_index', [2, 2, 2, 2, 2, 2, 2, 2, 2, 2, 2, 2, 2, 2, 2, 2, 2, 2, 2, 2, 2, 2, 2, 2, 2, 2, 2, 2, 2, 2, 2, 2, 2, 2, 2, 2, 2, 2, 2, 2, 2, 2, 2, 2, 2, 2, 2, 2, 2, 2, 2, 2, 2, 2, 2, 2, 2, 2, 2, 2, 2, 2, 2, 2, 2, 2, 2, 2, 2, 2, 2, 2, 2, 2, 2, 2, 2, 2, 2, 2])
me_opaquepivotend1mesh.materials.append(mat_mountivory)
me_opaquepivotend1mesh.materials.append(mat_frame_silver)
me_opaquepivotend1mesh.materials.append(mat_pivotgraphite)
me_opaquepivotend1mesh.update()
me_opaquewallfastener10_055mesh = bpy.data.meshes.new('OpaqueWallFastener10.055Mesh')
me_opaquewallfastener10_055mesh.from_pydata([(0.044, 0.3278, 0.043), (0.038, 0.3278, 0.04461), (0.03361, 0.3278, 0.049), (0.032, 0.3278, 0.055), (0.03361, 0.3278, 0.061), (0.038, 0.3278, 0.06539), (0.044, 0.3278, 0.067), (0.05, 0.3278, 0.06539), (0.05439, 0.3278, 0.061), (0.056, 0.3278, 0.055), (0.05439, 0.3278, 0.049), (0.05, 0.3278, 0.04461), (0.044, 0.3388, 0.043), (0.038, 0.3388, 0.04461), (0.03361, 0.3388, 0.049), (0.032, 0.3388, 0.055), (0.03361, 0.3388, 0.061), (0.038, 0.3388, 0.06539), (0.044, 0.3388, 0.067), (0.05, 0.3388, 0.06539), (0.05439, 0.3388, 0.061), (0.056, 0.3388, 0.055), (0.05439, 0.3388, 0.049), (0.05, 0.3388, 0.04461), (0.044, 0.3278, 0.055), (0.044, 0.3388, 0.055)], [], [(0, 1, 13), (0, 13, 12), (1, 2, 14), (1, 14, 13), (2, 3, 15), (2, 15, 14), (3, 4, 16), (3, 16, 15), (4, 5, 17), (4, 17, 16), (5, 6, 18), (5, 18, 17), (6, 7, 19), (6, 19, 18), (7, 8, 20), (7, 20, 19), (8, 9, 21), (8, 21, 20), (9, 10, 22), (9, 22, 21), (10, 11, 23), (10, 23, 22), (11, 0, 12), (11, 12, 23), (24, 1, 0), (24, 2, 1), (24, 3, 2), (24, 4, 3), (24, 5, 4), (24, 6, 5), (24, 7, 6), (24, 8, 7), (24, 9, 8), (24, 10, 9), (24, 11, 10), (24, 0, 11), (25, 12, 13), (25, 13, 14), (25, 14, 15), (25, 15, 16), (25, 16, 17), (25, 17, 18), (25, 18, 19), (25, 19, 20), (25, 20, 21), (25, 21, 22), (25, 22, 23), (25, 23, 12)])
me_opaquewallfastener10_055mesh.polygons.foreach_set('material_index', [1, 1, 1, 1, 1, 1, 1, 1, 1, 1, 1, 1, 1, 1, 1, 1, 1, 1, 1, 1, 1, 1, 1, 1, 1, 1, 1, 1, 1, 1, 1, 1, 1, 1, 1, 1, 1, 1, 1, 1, 1, 1, 1, 1, 1, 1, 1, 1])
me_opaquewallfastener10_055mesh.materials.append(mat_mountivory)
me_opaquewallfastener10_055mesh.materials.append(mat_frame_silver)
me_opaquewallfastener10_055mesh.materials.append(mat_pivotgraphite)
me_opaquewallfastener10_055mesh.update()
me_opaquewallfastener10_325mesh = bpy.data.meshes.new('OpaqueWallFastener10.325Mesh')
me_opaquewallfastener10_325mesh.from_pydata([(0.044, 0.3278, 0.313), (0.038, 0.3278, 0.3146), (0.03361, 0.3278, 0.319), (0.032, 0.3278, 0.325), (0.03361, 0.3278, 0.331), (0.038, 0.3278, 0.3354), (0.044, 0.3278, 0.337), (0.05, 0.3278, 0.3354), (0.05439, 0.3278, 0.331), (0.056, 0.3278, 0.325), (0.05439, 0.3278, 0.319), (0.05, 0.3278, 0.3146), (0.044, 0.3388, 0.313), (0.038, 0.3388, 0.3146), (0.03361, 0.3388, 0.319), (0.032, 0.3388, 0.325), (0.03361, 0.3388, 0.331), (0.038, 0.3388, 0.3354), (0.044, 0.3388, 0.337), (0.05, 0.3388, 0.3354), (0.05439, 0.3388, 0.331), (0.056, 0.3388, 0.325), (0.05439, 0.3388, 0.319), (0.05, 0.3388, 0.3146), (0.044, 0.3278, 0.325), (0.044, 0.3388, 0.325)], [], [(0, 1, 13), (0, 13, 12), (1, 2, 14), (1, 14, 13), (2, 3, 15), (2, 15, 14), (3, 4, 16), (3, 16, 15), (4, 5, 17), (4, 17, 16), (5, 6, 18), (5, 18, 17), (6, 7, 19), (6, 19, 18), (7, 8, 20), (7, 20, 19), (8, 9, 21), (8, 21, 20), (9, 10, 22), (9, 22, 21), (10, 11, 23), (10, 23, 22), (11, 0, 12), (11, 12, 23), (24, 1, 0), (24, 2, 1), (24, 3, 2), (24, 4, 3), (24, 5, 4), (24, 6, 5), (24, 7, 6), (24, 8, 7), (24, 9, 8), (24, 10, 9), (24, 11, 10), (24, 0, 11), (25, 12, 13), (25, 13, 14), (25, 14, 15), (25, 15, 16), (25, 16, 17), (25, 17, 18), (25, 18, 19), (25, 19, 20), (25, 20, 21), (25, 21, 22), (25, 22, 23), (25, 23, 12)])
me_opaquewallfastener10_325mesh.polygons.foreach_set('material_index', [1, 1, 1, 1, 1, 1, 1, 1, 1, 1, 1, 1, 1, 1, 1, 1, 1, 1, 1, 1, 1, 1, 1, 1, 1, 1, 1, 1, 1, 1, 1, 1, 1, 1, 1, 1, 1, 1, 1, 1, 1, 1, 1, 1, 1, 1, 1, 1])
me_opaquewallfastener10_325mesh.materials.append(mat_mountivory)
me_opaquewallfastener10_325mesh.materials.append(mat_frame_silver)
me_opaquewallfastener10_325mesh.materials.append(mat_pivotgraphite)
me_opaquewallfastener10_325mesh.update()

# ---- objects
ob_wholewallanchorplate = bpy.data.objects.new('WholeWallAnchorPlate', me_wholewallanchorplatemesh)
ob_fixedpivotcheek_1 = bpy.data.objects.new('FixedPivotCheek-1', me_fixedpivotcheek_1mesh)
ob_fixedpivotcheek1 = bpy.data.objects.new('FixedPivotCheek1', me_fixedpivotcheek1mesh)
ob_fixedraisedrootblock = bpy.data.objects.new('FixedRaisedRootBlock', me_fixedraisedrootblockmesh)
ob_wholecontinuousreturngrabrail = bpy.data.objects.new('WholeContinuousReturnGrabRail', me_wholecontinuousreturngrabrailmesh)
ob_fixedcrosswisepivotpin = bpy.data.objects.new('FixedCrosswisePivotPin', me_fixedcrosswisepivotpinmesh)
ob_opaquepivotend_1 = bpy.data.objects.new('OpaquePivotEnd-1', me_opaquepivotend_1mesh)
ob_opaquewallfastener_10_055 = bpy.data.objects.new('OpaqueWallFastener-10.055', me_opaquewallfastener_10_055mesh)
ob_opaquewallfastener_10_325 = bpy.data.objects.new('OpaqueWallFastener-10.325', me_opaquewallfastener_10_325mesh)
ob_opaquepivotend1 = bpy.data.objects.new('OpaquePivotEnd1', me_opaquepivotend1mesh)
ob_opaquewallfastener10_055 = bpy.data.objects.new('OpaqueWallFastener10.055', me_opaquewallfastener10_055mesh)
ob_opaquewallfastener10_325 = bpy.data.objects.new('OpaqueWallFastener10.325', me_opaquewallfastener10_325mesh)

# ---- transforms, parenting, visibility, modifiers, constraints
ob_wholewallanchorplate.location = (0.0, 0.0, 0.0)
ob_fixedpivotcheek_1.location = (0.0, 0.0, 0.0)
ob_fixedpivotcheek1.location = (0.0, 0.0, 0.0)
ob_fixedraisedrootblock.location = (0.0, 0.0, 0.0)
ob_wholecontinuousreturngrabrail.location = (0.0, 0.0, 0.0)
ob_fixedcrosswisepivotpin.location = (0.0, 0.0, 0.0)
ob_opaquepivotend_1.location = (0.0, 0.0, 0.0)
ob_opaquewallfastener_10_055.location = (0.0, 0.0, 0.0)
ob_opaquewallfastener_10_325.location = (0.0, 0.0, 0.0)
ob_opaquepivotend1.location = (0.0, 0.0, 0.0)
ob_opaquewallfastener10_055.location = (0.0, 0.0, 0.0)
ob_opaquewallfastener10_325.location = (0.0, 0.0, 0.0)

# ---- collection membership
scene.collection.objects.link(ob_wholewallanchorplate)
scene.collection.objects.link(ob_fixedpivotcheek_1)
scene.collection.objects.link(ob_fixedpivotcheek1)
scene.collection.objects.link(ob_fixedraisedrootblock)
scene.collection.objects.link(ob_wholecontinuousreturngrabrail)
scene.collection.objects.link(ob_fixedcrosswisepivotpin)
scene.collection.objects.link(ob_opaquepivotend_1)
scene.collection.objects.link(ob_opaquewallfastener_10_055)
scene.collection.objects.link(ob_opaquewallfastener_10_325)
scene.collection.objects.link(ob_opaquepivotend1)
scene.collection.objects.link(ob_opaquewallfastener10_055)
scene.collection.objects.link(ob_opaquewallfastener10_325)

# ---- scene / render settings (as saved in the file)
scene.frame_start = 1; scene.frame_end = 250; scene.frame_set(1)
scene.render.engine = 'CYCLES'
scene.render.resolution_x = 640
scene.render.resolution_y = 640
scene.render.use_compositing = False
scene.cycles.use_denoising = False
scene.cycles.samples = 128
scene.cycles.use_adaptive_sampling = False
bpy.context.view_layer.update()

# ---- added for rendering (the .blend has no active camera and no usable light): camera, sun
cam_auto = bpy.data.cameras.new('AutoCamera')
cam_auto.lens = 50.0
cam_auto.sensor_width = 36.0
cam_auto.clip_end = 1000.0
ob_auto_camera = bpy.data.objects.new('AutoCamera', cam_auto)
scene.collection.objects.link(ob_auto_camera)
ob_auto_camera.location = (0.85724, -1.02869, 0.960085)
ob_auto_camera.rotation_euler = (1.09748, -7.21219e-08, 0.694738)
scene.camera = ob_auto_camera
light_auto_sun = bpy.data.lights.new('AutoSun', 'SUN')
light_auto_sun.energy = 3.0
light_auto_sun.angle = 0.0523599
ob_auto_sun = bpy.data.objects.new('AutoSun', light_auto_sun)
scene.collection.objects.link(ob_auto_sun)
ob_auto_sun.rotation_euler = (0.872665, 0.174533, 0.523599)
bpy.context.view_layer.update()
